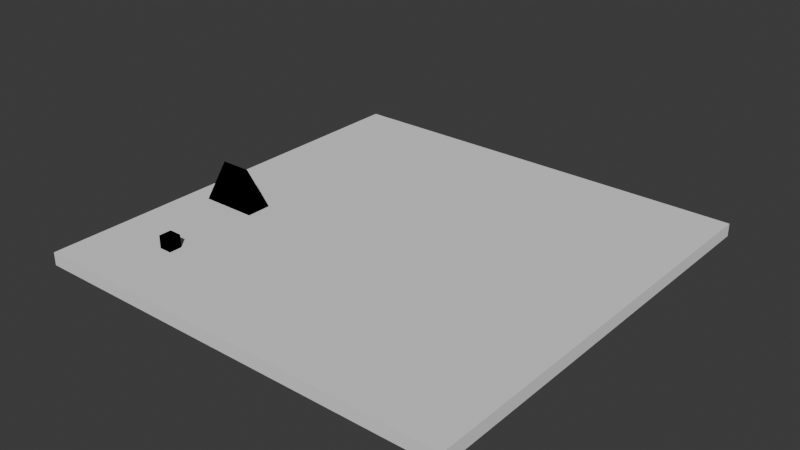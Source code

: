 # Source: 001.blend  (saved by Blender 4.1.24; exported with 4.5.12 LTS)
import bpy
from mathutils import Matrix  # noqa: F401  (used for matrix-valued properties, if any)

bpy.ops.wm.read_factory_settings(use_empty=True)
scene = bpy.context.scene
scene.name = 'Scene'

# ---- collections
col_collection = bpy.data.collections.new('Collection'); scene.collection.children.link(col_collection)

# ---- materials (node trees are filled in below, after node groups)
mat_kees_grass = bpy.data.materials.new('Kees/Grass')
mat_kees_grass.use_transparent_shadow = False

# ---- material node trees
mat_kees_grass.use_nodes = True; mat_kees_grass.node_tree.nodes.clear()
_N = mat_kees_grass.node_tree.nodes; _L = mat_kees_grass.node_tree.links

# ---- world
world_world = bpy.data.worlds.new('World'); scene.world = world_world
world_world.use_nodes = True; world_world.node_tree.nodes.clear()
_N = world_world.node_tree.nodes; _L = world_world.node_tree.links
n0 = _N.new('ShaderNodeOutputWorld'); n0.name = 'World Output'; n0.location = (300, 300)
n1 = _N.new('ShaderNodeBackground'); n1.name = 'Background'; n1.location = (10, 300)
n1.inputs[0].default_value = (0.05088, 0.05088, 0.05088, 1.0)
_L.new(n1.outputs[0], n0.inputs[0])
n0.is_active_output = True
world_world.color = (0.05088, 0.05088, 0.05088)
world_world.use_sun_shadow = False
world_world.sun_shadow_jitter_overblur = 0.0

# ---- meshes
me_cube_001 = bpy.data.meshes.new('Cube.001')
me_cube_001.from_pydata([(-1.0, -1.0, -1.0), (-1.0, -1.0, 1.0), (-1.0, 1.0, -1.0), (-1.0, 1.0, 1.0), (1.0, -1.0, -1.0), (1.0, -1.0, 1.0), (1.0, 1.0, -1.0), (1.0, 1.0, 1.0)], [], [(0, 1, 3, 2), (2, 3, 7, 6), (6, 7, 5, 4), (4, 5, 1, 0), (2, 6, 4, 0), (7, 3, 1, 5)])
_uv = me_cube_001.uv_layers.new(name='UVMap')
_uv.uv.foreach_set('vector', [0.375, 0.0, 0.625, 0.0, 0.625, 0.25, 0.375, 0.25, 0.375, 0.25, 0.625, 0.25, 0.625, 0.5, 0.375, 0.5, 0.375, 0.5, 0.625, 0.5, 0.625, 0.75, 0.375, 0.75, 0.375, 0.75, 0.625, 0.75, 0.625, 1.0, 0.375, 1.0, 0.125, 0.5, 0.375, 0.5, 0.375, 0.75, 0.125, 0.75, 0.625, 0.5, 0.875, 0.5, 0.875, 0.75, 0.625, 0.75])
me_cube_001.update()
me_cube_002 = bpy.data.meshes.new('Cube.002')
me_cube_002.from_pydata([(-1.0, -1.0, -1.0), (-1.0, -1.0, 1.0), (-1.0, 1.0, -1.0), (-1.0, 1.0, 1.0), (1.0, -1.0, -1.0), (1.0, -1.0, 1.0), (1.0, 1.0, -1.0), (1.0, 1.0, 1.0)], [], [(0, 1, 3, 2), (2, 3, 7, 6), (6, 7, 5, 4), (4, 5, 1, 0), (2, 6, 4, 0), (7, 3, 1, 5)])
_uv = me_cube_002.uv_layers.new(name='UVMap')
_uv.uv.foreach_set('vector', [0.375, 0.0, 0.625, 0.0, 0.625, 0.25, 0.375, 0.25, 0.375, 0.25, 0.625, 0.25, 0.625, 0.5, 0.375, 0.5, 0.375, 0.5, 0.625, 0.5, 0.625, 0.75, 0.375, 0.75, 0.375, 0.75, 0.625, 0.75, 0.625, 1.0, 0.375, 1.0, 0.125, 0.5, 0.375, 0.5, 0.375, 0.75, 0.125, 0.75, 0.625, 0.5, 0.875, 0.5, 0.875, 0.75, 0.625, 0.75])
me_cube_002.materials.append(mat_kees_grass)
me_cube_002.update()
me_cube = bpy.data.meshes.new('Cube')
me_cube.from_pydata([(-1.0, -1.0, 0.0), (0.0, 0.0, 3.0), (-1.0, 1.0, 0.0), (1.0, -1.0, 0.0), (1.0, 1.0, 0.0), (-3.425, 1.0, 0.0), (-3.425, -1.0, 0.0), (-2.425, 0.0, 3.0)], [], [(4, 1, 3), (1, 4, 2, 5, 7), (2, 4, 3, 0), (6, 7, 5), (2, 0, 6, 5), (1, 7, 6, 0, 3)])
_uv = me_cube.uv_layers.new(name='UVMap')
_uv.uv.foreach_set('vector', [0.375, 0.5, 0.625, 0.75, 0.375, 0.75, 0.625, 0.5, 0.375, 0.5, 0.375, 0.25, 0.375, 0.25, 0.625, 0.5, 0.125, 0.5, 0.375, 0.5, 0.375, 0.75, 0.125, 0.75, 0.375, 0.0, 0.625, 0.25, 0.375, 0.25, 0.125, 0.5, 0.125, 0.75, 0.125, 0.75, 0.125, 0.5, 0.625, 1.0, 0.625, 1.0, 0.375, 1.0, 0.375, 1.0, 0.375, 0.75])
me_cube.materials.append(mat_kees_grass)
me_cube.update()

# ---- objects
ob_cube = bpy.data.objects.new('Cube', me_cube_001)
ob_cube_001 = bpy.data.objects.new('Cube.001', me_cube_002)
ob_playerspawn = bpy.data.objects.new('PlayerSpawn', None)
ob_refill = bpy.data.objects.new('Refill', None)
ob_cube_002 = bpy.data.objects.new('Cube.002', me_cube)

# ---- transforms, parenting, visibility, modifiers, constraints
ob_cube.location = (0.0, 0.0, 10.0)
ob_cube.scale = (-33.62, -33.62, 1.0)
ob_cube_001.location = (-22.37, -22.49, 11.98)
ob_playerspawn.location = (14.08, -21.34, 10.98)
ob_playerspawn.empty_display_type = 'ARROWS'
ob_refill.location = (6.794, 10.67, 12.0)
ob_refill.empty_display_type = 'ARROWS'
ob_cube_002.location = (-23.35, -6.75, 11.0)
ob_cube_002.scale = (2.0, 2.0, 2.0)

# ---- collection membership
col_collection.objects.link(ob_cube)
col_collection.objects.link(ob_cube_001)
col_collection.objects.link(ob_playerspawn)
col_collection.objects.link(ob_refill)
col_collection.objects.link(ob_cube_002)

# ---- scene / render settings (as saved in the file)
scene.frame_start = 1; scene.frame_end = 250; scene.frame_set(1)
scene.render.engine = 'BLENDER_EEVEE_NEXT'
scene.cycles.sampling_pattern = 'TABULATED_SOBOL'
scene.eevee.ray_tracing_options.trace_max_roughness = 0.0
bpy.context.view_layer.update()

# ---- added for rendering (the .blend has no active camera and no usable light): camera, sun
cam_auto = bpy.data.cameras.new('AutoCamera')
cam_auto.lens = 50.0
cam_auto.sensor_width = 36.0
cam_auto.clip_end = 1549.67
ob_auto_camera = bpy.data.objects.new('AutoCamera', cam_auto)
scene.collection.objects.link(ob_auto_camera)
ob_auto_camera.location = (88.3008, -105.961, 83.6411)
ob_auto_camera.rotation_euler = (1.09748, -7.21219e-08, 0.694738)
scene.camera = ob_auto_camera
light_auto_sun = bpy.data.lights.new('AutoSun', 'SUN')
light_auto_sun.energy = 3.0
light_auto_sun.angle = 0.0523599
ob_auto_sun = bpy.data.objects.new('AutoSun', light_auto_sun)
scene.collection.objects.link(ob_auto_sun)
ob_auto_sun.rotation_euler = (0.872665, 0.174533, 0.523599)
bpy.context.view_layer.update()

